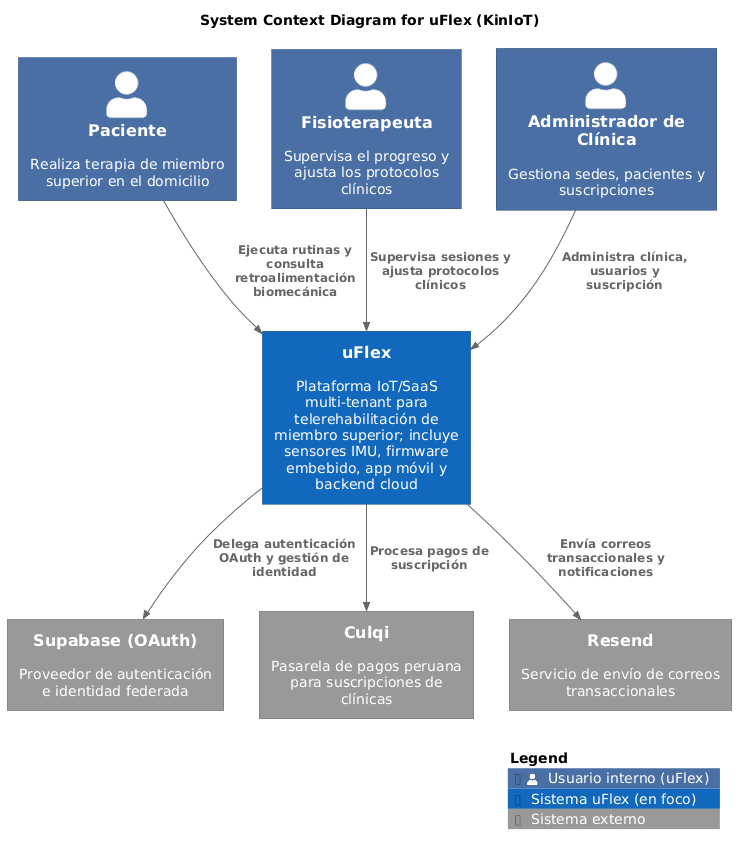

The diagram above was rendered by PlantUML. Its source (embedded in the PNG):
@startuml
!include https://raw.githubusercontent.com/plantuml-stdlib/C4-PlantUML/master/C4_Context.puml
!include https://raw.githubusercontent.com/plantuml-stdlib/C4-PlantUML/master/C4_Container.puml
!include https://raw.githubusercontent.com/plantuml-stdlib/C4-PlantUML/master/C4_Component.puml

' Styling approximations for Structurizr look (blue & gray palette)
skinparam shadowing false
skinparam defaultFontName Arial
skinparam Padding 2
skinparam wrapWidth 200

' ---- Tags / legend (blue for uFlex, gray for external) ----
AddPersonTag("internal", $bgColor="#4A6FA5", $fontColor="#ffffff", $borderColor="#2F4A73", $legendText="Usuario interno (uFlex)")
AddSystemTag("target",   $bgColor="#1168BD", $fontColor="#ffffff", $borderColor="#0B4884", $legendText="Sistema uFlex (en foco)")
AddSystemTag("external", $bgColor="#999999", $fontColor="#ffffff", $borderColor="#6B6B6B", $legendText="Sistema externo")

' System Context Diagram
title System Context Diagram for uFlex (KinIoT)

Person(patient,         "Paciente",                 "Realiza terapia de miembro superior en el domicilio", $tags="internal")
Person(physiotherapist, "Fisioterapeuta",           "Supervisa el progreso y ajusta los protocolos clínicos", $tags="internal")
Person(clinicAdmin,     "Administrador de Clínica", "Gestiona sedes, pacientes y suscripciones", $tags="internal")

System(uflex, "uFlex", "Plataforma IoT/SaaS multi-tenant para telerehabilitación de miembro superior; incluye sensores IMU, firmware embebido, app móvil y backend cloud", $tags="target")

System_Ext(supabase, "Supabase (OAuth)", "Proveedor de autenticación e identidad federada", $tags="external")
System_Ext(culqi,    "Culqi",             "Pasarela de pagos peruana para suscripciones de clínicas", $tags="external")
System_Ext(resend,   "Resend",            "Servicio de envío de correos transaccionales", $tags="external")

Rel(patient,         uflex, "Ejecuta rutinas y consulta retroalimentación biomecánica")
Rel(physiotherapist, uflex, "Supervisa sesiones y ajusta protocolos clínicos")
Rel(clinicAdmin,     uflex, "Administra clínica, usuarios y suscripción")

Rel(uflex, supabase, "Delega autenticación OAuth y gestión de identidad")
Rel(uflex, culqi,    "Procesa pagos de suscripción")
Rel(uflex, resend,   "Envía correos transaccionales y notificaciones")

SHOW_LEGEND()
@enduml